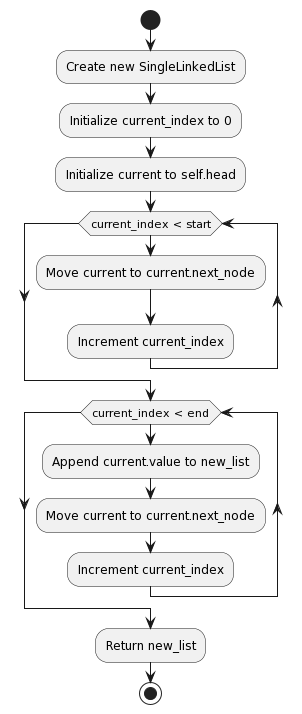

The diagram above was rendered by PlantUML. Its source (embedded in the PNG):
@startuml
start
:Create new SingleLinkedList;
:Initialize current_index to 0;
:Initialize current to self.head;
while (current_index < start)
  :Move current to current.next_node;
  :Increment current_index;
endwhile
while (current_index < end)
  :Append current.value to new_list;
  :Move current to current.next_node;
  :Increment current_index;
endwhile
:Return new_list;
stop
@enduml